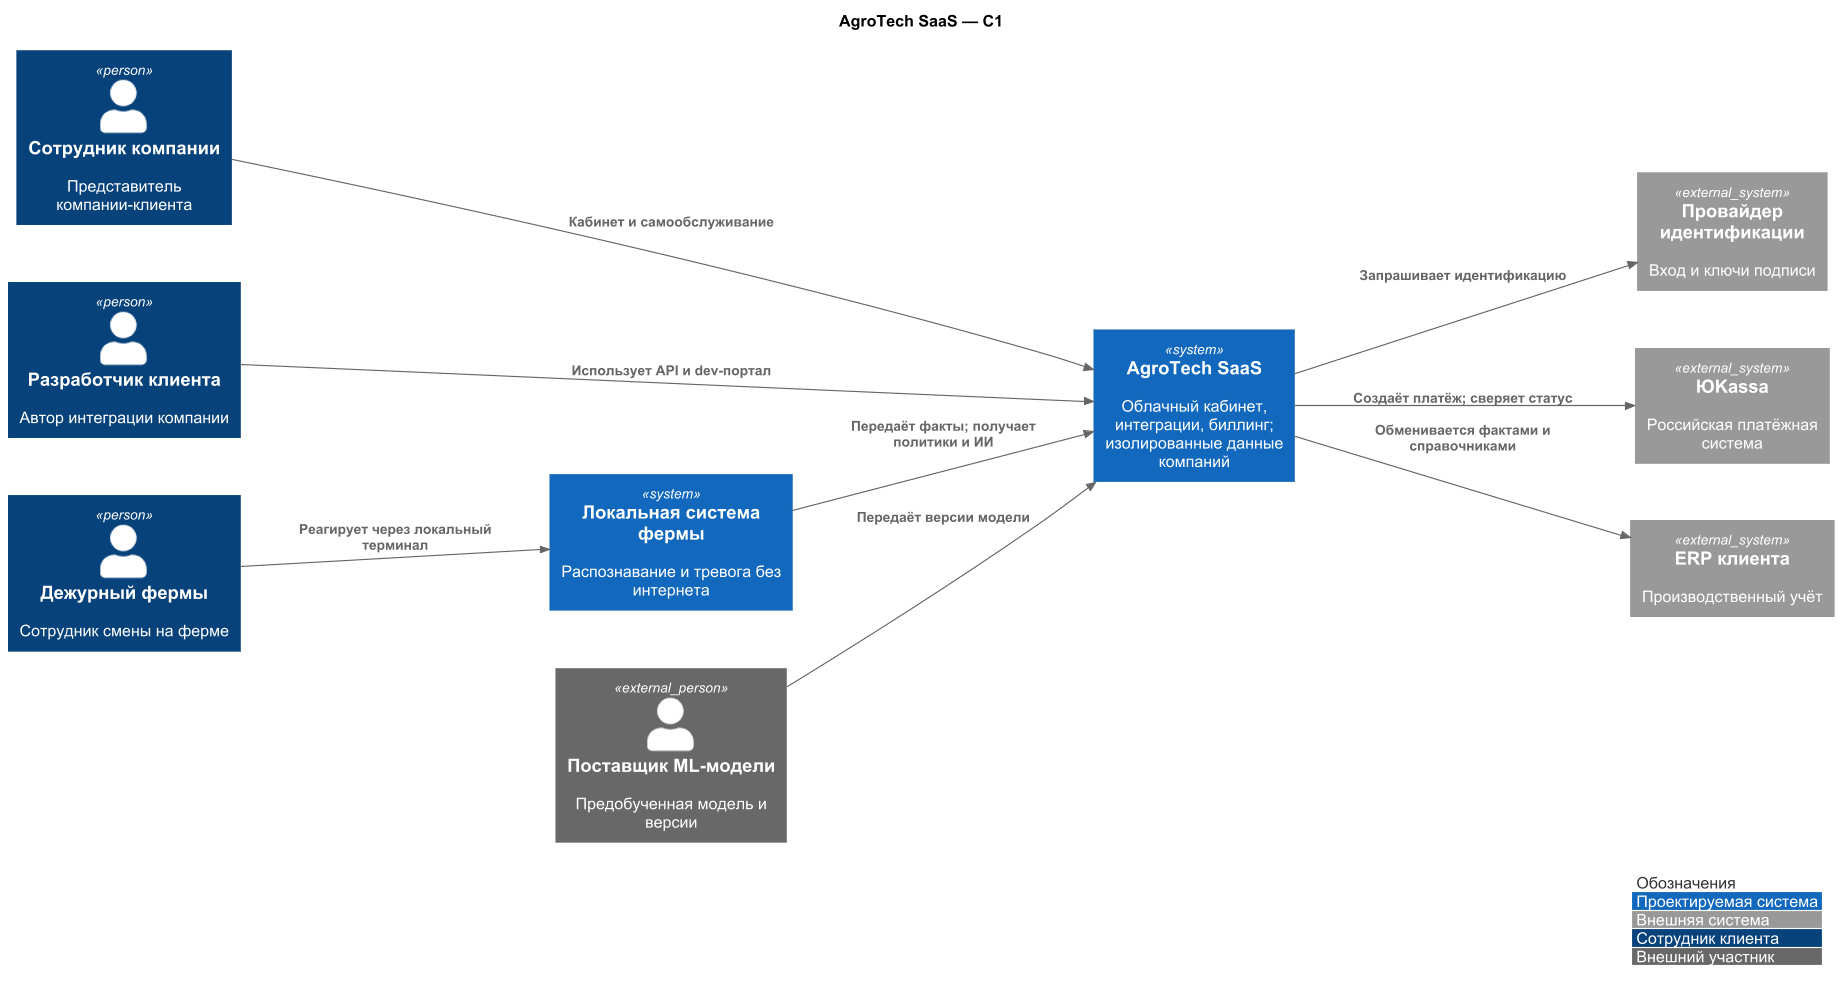

The diagram above was rendered by PlantUML. Its source (embedded in the PNG):
@startuml
!define RELATIVE_INCLUDE true
!include ../../diagrams/vendor/c4-plantuml/C4_Context.puml
LAYOUT_LANDSCAPE()
skinparam defaultFontName Arial
skinparam dpi 110
skinparam nodesep 50
skinparam ranksep 100
show stereotype
title AgroTech SaaS — C1

Person(user, "Сотрудник компании", "Представитель компании-клиента")
Person(dev, "Разработчик клиента", "Автор интеграции компании")
Person(duty, "Дежурный фермы", "Сотрудник смены на ферме")
System(platform, "AgroTech SaaS", "Облачный кабинет, интеграции, биллинг;\nизолированные данные компаний")
System(farm, "Локальная система фермы", "Распознавание и тревога без интернета")
System_Ext(iam, "Провайдер идентификации", "Вход и ключи подписи")
System_Ext(payment, "ЮKassa", "Российская платёжная система")
System_Ext(erp, "ERP клиента", "Производственный учёт")
Person_Ext(ml, "Поставщик ML-модели", "Предобученная модель и версии")
Rel_R(user, platform, "Кабинет и самообслуживание")
Rel_R(dev, platform, "Использует API и dev-портал")
Rel_R(duty, farm, "Реагирует через локальный терминал")
Rel_R(farm, platform, "Передаёт факты; получает политики и ИИ")
Rel_R(platform, iam, "Запрашивает идентификацию")
Rel_R(platform, payment, "Создаёт платёж; сверяет статус")
Rel_R(platform, erp, "Обменивается фактами и справочниками")
Rel_R(ml, platform, "Передаёт версии модели")
Lay_D(user, dev)
Lay_D(dev, duty)
Lay_D(iam, payment)
Lay_D(payment, erp)

legend right
|<#FFFFFF><color:#333333> Обозначения |
|<#1168BD><color:white> Проектируемая система |
|<#999999><color:white> Внешняя система |
|<#08427B><color:white> Сотрудник клиента |
|<#686868><color:white> Внешний участник |
endlegend
@enduml